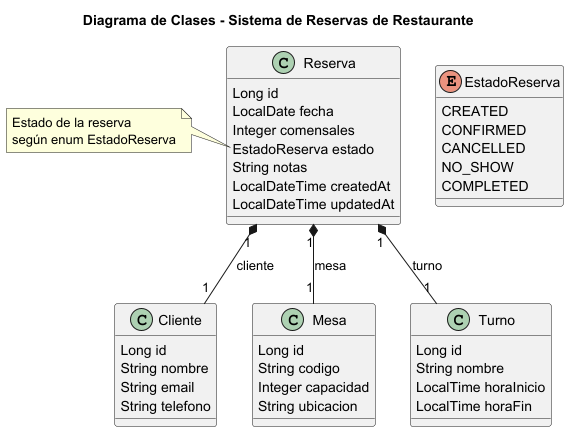

The diagram above was rendered by PlantUML. Its source (embedded in the PNG):
@startuml
title Diagrama de Clases - Sistema de Reservas de Restaurante

class Cliente {
  Long id
  String nombre
  String email
  String telefono
}

class Mesa {
  Long id
  String codigo
  Integer capacidad
  String ubicacion
}

class Turno {
  Long id
  String nombre
  LocalTime horaInicio
  LocalTime horaFin
}

enum EstadoReserva {
  CREATED
  CONFIRMED
  CANCELLED
  NO_SHOW
  COMPLETED
}

class Reserva {
  Long id
  LocalDate fecha
  Integer comensales
  EstadoReserva estado
  String notas
  LocalDateTime createdAt
  LocalDateTime updatedAt
}

Reserva "1" *-- "1" Cliente : cliente
Reserva "1" *-- "1" Mesa : mesa
Reserva "1" *-- "1" Turno : turno

note left of Reserva::estado
  Estado de la reserva
  según enum EstadoReserva
end note
@enduml